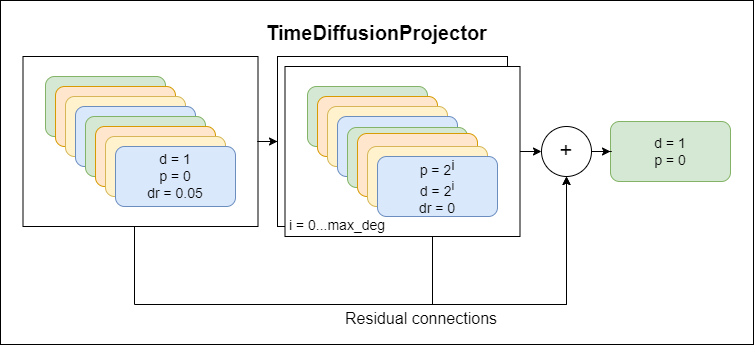

The diagram above was exported from draw.io. Its source (the exported page's mxGraphModel, read from the mxfile embedded in the PNG):
<mxGraphModel dx="1050" dy="542" grid="0" gridSize="10" guides="1" tooltips="1" connect="1" arrows="1" fold="1" page="0" pageScale="1" pageWidth="1654" pageHeight="2336" math="0" shadow="0">
  <root>
    <mxCell id="0" />
    <mxCell id="1" parent="0" />
    <mxCell id="33ULPzN84LVZcVCteOm6-9" value="" style="rounded=0;whiteSpace=wrap;html=1;fillColor=none;" parent="1" vertex="1">
      <mxGeometry x="107" y="219" width="753" height="344" as="geometry" />
    </mxCell>
    <mxCell id="33ULPzN84LVZcVCteOm6-3" style="edgeStyle=orthogonalEdgeStyle;rounded=0;orthogonalLoop=1;jettySize=auto;html=1;entryX=0.5;entryY=1;entryDx=0;entryDy=0;" parent="1" source="xT3QiGOZ5EwO2TgSIuSW-23" target="xT3QiGOZ5EwO2TgSIuSW-42" edge="1">
      <mxGeometry relative="1" as="geometry">
        <Array as="points">
          <mxPoint x="539" y="523" />
          <mxPoint x="673" y="523" />
        </Array>
      </mxGeometry>
    </mxCell>
    <mxCell id="xT3QiGOZ5EwO2TgSIuSW-24" value="" style="group" parent="1" vertex="1" connectable="0">
      <mxGeometry x="152" y="295" width="212.5" height="150" as="geometry" />
    </mxCell>
    <mxCell id="xT3QiGOZ5EwO2TgSIuSW-35" value="" style="rounded=0;whiteSpace=wrap;html=1;" parent="xT3QiGOZ5EwO2TgSIuSW-24" vertex="1">
      <mxGeometry x="-22.5" y="-20" width="235" height="170" as="geometry" />
    </mxCell>
    <mxCell id="xT3QiGOZ5EwO2TgSIuSW-25" value="" style="group" parent="xT3QiGOZ5EwO2TgSIuSW-24" vertex="1" connectable="0">
      <mxGeometry width="150" height="90" as="geometry" />
    </mxCell>
    <mxCell id="xT3QiGOZ5EwO2TgSIuSW-26" value="" style="rounded=1;whiteSpace=wrap;html=1;fillColor=#d5e8d4;strokeColor=#82b366;" parent="xT3QiGOZ5EwO2TgSIuSW-25" vertex="1">
      <mxGeometry width="120" height="60" as="geometry" />
    </mxCell>
    <mxCell id="xT3QiGOZ5EwO2TgSIuSW-27" value="" style="rounded=1;whiteSpace=wrap;html=1;fillColor=#ffe6cc;strokeColor=#d79b00;" parent="xT3QiGOZ5EwO2TgSIuSW-25" vertex="1">
      <mxGeometry x="10" y="10" width="120" height="60" as="geometry" />
    </mxCell>
    <mxCell id="xT3QiGOZ5EwO2TgSIuSW-28" value="" style="rounded=1;whiteSpace=wrap;html=1;fillColor=#fff2cc;strokeColor=#d6b656;" parent="xT3QiGOZ5EwO2TgSIuSW-25" vertex="1">
      <mxGeometry x="20" y="20" width="120" height="60" as="geometry" />
    </mxCell>
    <mxCell id="xT3QiGOZ5EwO2TgSIuSW-29" value="" style="rounded=1;whiteSpace=wrap;html=1;fillColor=#dae8fc;strokeColor=#6c8ebf;" parent="xT3QiGOZ5EwO2TgSIuSW-25" vertex="1">
      <mxGeometry x="30" y="30" width="120" height="60" as="geometry" />
    </mxCell>
    <mxCell id="xT3QiGOZ5EwO2TgSIuSW-30" value="" style="group" parent="xT3QiGOZ5EwO2TgSIuSW-24" vertex="1" connectable="0">
      <mxGeometry x="40" y="40" width="150" height="90" as="geometry" />
    </mxCell>
    <mxCell id="xT3QiGOZ5EwO2TgSIuSW-31" value="" style="rounded=1;whiteSpace=wrap;html=1;fillColor=#d5e8d4;strokeColor=#82b366;" parent="xT3QiGOZ5EwO2TgSIuSW-30" vertex="1">
      <mxGeometry width="120" height="60" as="geometry" />
    </mxCell>
    <mxCell id="xT3QiGOZ5EwO2TgSIuSW-32" value="" style="rounded=1;whiteSpace=wrap;html=1;fillColor=#ffe6cc;strokeColor=#d79b00;" parent="xT3QiGOZ5EwO2TgSIuSW-30" vertex="1">
      <mxGeometry x="10" y="10" width="120" height="60" as="geometry" />
    </mxCell>
    <mxCell id="xT3QiGOZ5EwO2TgSIuSW-33" value="" style="rounded=1;whiteSpace=wrap;html=1;fillColor=#fff2cc;strokeColor=#d6b656;" parent="xT3QiGOZ5EwO2TgSIuSW-30" vertex="1">
      <mxGeometry x="20" y="20" width="120" height="60" as="geometry" />
    </mxCell>
    <mxCell id="xT3QiGOZ5EwO2TgSIuSW-34" value="&lt;font style=&quot;font-size: 14px;&quot;&gt;d = 1&lt;br&gt;p = 0&lt;br&gt;dr = 0.05&lt;/font&gt;" style="rounded=1;whiteSpace=wrap;html=1;fillColor=#dae8fc;strokeColor=#6c8ebf;" parent="xT3QiGOZ5EwO2TgSIuSW-30" vertex="1">
      <mxGeometry x="30" y="30" width="120" height="60" as="geometry" />
    </mxCell>
    <mxCell id="xT3QiGOZ5EwO2TgSIuSW-39" value="" style="group" parent="1" vertex="1" connectable="0">
      <mxGeometry x="384" y="275" width="250" height="190" as="geometry" />
    </mxCell>
    <mxCell id="xT3QiGOZ5EwO2TgSIuSW-38" value="" style="rounded=0;whiteSpace=wrap;html=1;fillColor=none;" parent="xT3QiGOZ5EwO2TgSIuSW-39" vertex="1">
      <mxGeometry width="230" height="170" as="geometry" />
    </mxCell>
    <mxCell id="xT3QiGOZ5EwO2TgSIuSW-12" value="" style="group" parent="xT3QiGOZ5EwO2TgSIuSW-39" vertex="1" connectable="0">
      <mxGeometry x="30" y="30" width="220" height="160" as="geometry" />
    </mxCell>
    <mxCell id="xT3QiGOZ5EwO2TgSIuSW-23" value="" style="rounded=0;whiteSpace=wrap;html=1;fillColor=default;" parent="xT3QiGOZ5EwO2TgSIuSW-12" vertex="1">
      <mxGeometry x="-22.5" y="-20" width="235" height="170" as="geometry" />
    </mxCell>
    <mxCell id="xT3QiGOZ5EwO2TgSIuSW-13" value="" style="group" parent="xT3QiGOZ5EwO2TgSIuSW-12" vertex="1" connectable="0">
      <mxGeometry width="150" height="90" as="geometry" />
    </mxCell>
    <mxCell id="xT3QiGOZ5EwO2TgSIuSW-14" value="" style="rounded=1;whiteSpace=wrap;html=1;fillColor=#d5e8d4;strokeColor=#82b366;" parent="xT3QiGOZ5EwO2TgSIuSW-13" vertex="1">
      <mxGeometry width="120" height="60" as="geometry" />
    </mxCell>
    <mxCell id="xT3QiGOZ5EwO2TgSIuSW-15" value="" style="rounded=1;whiteSpace=wrap;html=1;fillColor=#ffe6cc;strokeColor=#d79b00;" parent="xT3QiGOZ5EwO2TgSIuSW-13" vertex="1">
      <mxGeometry x="10" y="10" width="120" height="60" as="geometry" />
    </mxCell>
    <mxCell id="xT3QiGOZ5EwO2TgSIuSW-16" value="" style="rounded=1;whiteSpace=wrap;html=1;fillColor=#fff2cc;strokeColor=#d6b656;" parent="xT3QiGOZ5EwO2TgSIuSW-13" vertex="1">
      <mxGeometry x="20" y="20" width="120" height="60" as="geometry" />
    </mxCell>
    <mxCell id="xT3QiGOZ5EwO2TgSIuSW-17" value="" style="rounded=1;whiteSpace=wrap;html=1;fillColor=#dae8fc;strokeColor=#6c8ebf;" parent="xT3QiGOZ5EwO2TgSIuSW-13" vertex="1">
      <mxGeometry x="30" y="30" width="120" height="60" as="geometry" />
    </mxCell>
    <mxCell id="xT3QiGOZ5EwO2TgSIuSW-18" value="" style="group" parent="xT3QiGOZ5EwO2TgSIuSW-12" vertex="1" connectable="0">
      <mxGeometry x="40" y="40" width="150" height="114" as="geometry" />
    </mxCell>
    <mxCell id="xT3QiGOZ5EwO2TgSIuSW-19" value="" style="rounded=1;whiteSpace=wrap;html=1;fillColor=#d5e8d4;strokeColor=#82b366;" parent="xT3QiGOZ5EwO2TgSIuSW-18" vertex="1">
      <mxGeometry y="1" width="120" height="60" as="geometry" />
    </mxCell>
    <mxCell id="xT3QiGOZ5EwO2TgSIuSW-20" value="" style="rounded=1;whiteSpace=wrap;html=1;fillColor=#ffe6cc;strokeColor=#d79b00;" parent="xT3QiGOZ5EwO2TgSIuSW-18" vertex="1">
      <mxGeometry x="10" y="7" width="120" height="63" as="geometry" />
    </mxCell>
    <mxCell id="xT3QiGOZ5EwO2TgSIuSW-21" value="" style="rounded=1;whiteSpace=wrap;html=1;fillColor=#fff2cc;strokeColor=#d6b656;" parent="xT3QiGOZ5EwO2TgSIuSW-18" vertex="1">
      <mxGeometry x="20" y="20" width="120" height="60" as="geometry" />
    </mxCell>
    <mxCell id="xT3QiGOZ5EwO2TgSIuSW-22" value="&lt;font style=&quot;font-size: 14px;&quot;&gt;p = 2&lt;sup style=&quot;&quot;&gt;&lt;font style=&quot;font-size: 14px;&quot;&gt;i&lt;/font&gt;&lt;/sup&gt;&lt;br&gt;d = 2&lt;sup style=&quot;border-color: var(--border-color);&quot;&gt;i&lt;/sup&gt;&lt;br&gt;dr = 0&lt;/font&gt;" style="rounded=1;whiteSpace=wrap;html=1;fillColor=#dae8fc;strokeColor=#6c8ebf;" parent="xT3QiGOZ5EwO2TgSIuSW-18" vertex="1">
      <mxGeometry x="30" y="30" width="120" height="60" as="geometry" />
    </mxCell>
    <mxCell id="xT3QiGOZ5EwO2TgSIuSW-37" value="&lt;font style=&quot;font-size: 14px;&quot;&gt;i = 0...max_deg&lt;/font&gt;" style="text;html=1;strokeColor=none;fillColor=none;align=center;verticalAlign=middle;whiteSpace=wrap;rounded=0;" parent="xT3QiGOZ5EwO2TgSIuSW-18" vertex="1">
      <mxGeometry x="-61" y="84" width="102" height="30" as="geometry" />
    </mxCell>
    <mxCell id="xT3QiGOZ5EwO2TgSIuSW-40" style="edgeStyle=orthogonalEdgeStyle;rounded=0;orthogonalLoop=1;jettySize=auto;html=1;" parent="1" source="xT3QiGOZ5EwO2TgSIuSW-35" target="xT3QiGOZ5EwO2TgSIuSW-38" edge="1">
      <mxGeometry relative="1" as="geometry" />
    </mxCell>
    <mxCell id="xT3QiGOZ5EwO2TgSIuSW-41" value="&lt;font style=&quot;font-size: 14px;&quot;&gt;d = 1&lt;br&gt;p = 0&lt;/font&gt;" style="rounded=1;whiteSpace=wrap;html=1;fillColor=#d5e8d4;strokeColor=#82b366;" parent="1" vertex="1">
      <mxGeometry x="717" y="340" width="120" height="60" as="geometry" />
    </mxCell>
    <mxCell id="33ULPzN84LVZcVCteOm6-4" style="edgeStyle=orthogonalEdgeStyle;rounded=0;orthogonalLoop=1;jettySize=auto;html=1;" parent="1" source="xT3QiGOZ5EwO2TgSIuSW-42" target="xT3QiGOZ5EwO2TgSIuSW-41" edge="1">
      <mxGeometry relative="1" as="geometry" />
    </mxCell>
    <mxCell id="xT3QiGOZ5EwO2TgSIuSW-42" value="&lt;font style=&quot;font-size: 22px;&quot;&gt;+&lt;/font&gt;" style="ellipse;whiteSpace=wrap;html=1;aspect=fixed;" parent="1" vertex="1">
      <mxGeometry x="648" y="345" width="50" height="50" as="geometry" />
    </mxCell>
    <mxCell id="33ULPzN84LVZcVCteOm6-2" style="edgeStyle=orthogonalEdgeStyle;rounded=0;orthogonalLoop=1;jettySize=auto;html=1;entryX=0.5;entryY=1;entryDx=0;entryDy=0;" parent="1" source="xT3QiGOZ5EwO2TgSIuSW-35" target="xT3QiGOZ5EwO2TgSIuSW-42" edge="1">
      <mxGeometry relative="1" as="geometry">
        <Array as="points">
          <mxPoint x="241" y="523" />
          <mxPoint x="673" y="523" />
        </Array>
      </mxGeometry>
    </mxCell>
    <mxCell id="33ULPzN84LVZcVCteOm6-5" style="edgeStyle=orthogonalEdgeStyle;rounded=0;orthogonalLoop=1;jettySize=auto;html=1;" parent="1" source="xT3QiGOZ5EwO2TgSIuSW-23" target="xT3QiGOZ5EwO2TgSIuSW-42" edge="1">
      <mxGeometry relative="1" as="geometry" />
    </mxCell>
    <mxCell id="33ULPzN84LVZcVCteOm6-10" value="&lt;font size=&quot;1&quot; style=&quot;&quot;&gt;&lt;b style=&quot;font-size: 20px;&quot;&gt;TimeDiffusionProjector&lt;/b&gt;&lt;/font&gt;" style="text;html=1;strokeColor=none;fillColor=none;align=center;verticalAlign=middle;whiteSpace=wrap;rounded=0;" parent="1" vertex="1">
      <mxGeometry x="351" y="236" width="265" height="30" as="geometry" />
    </mxCell>
    <mxCell id="33ULPzN84LVZcVCteOm6-13" value="&lt;font style=&quot;font-size: 16px;&quot;&gt;Residual connections&lt;/font&gt;" style="text;html=1;strokeColor=none;fillColor=none;align=center;verticalAlign=middle;whiteSpace=wrap;rounded=0;" parent="1" vertex="1">
      <mxGeometry x="443" y="522" width="170" height="30" as="geometry" />
    </mxCell>
  </root>
</mxGraphModel>